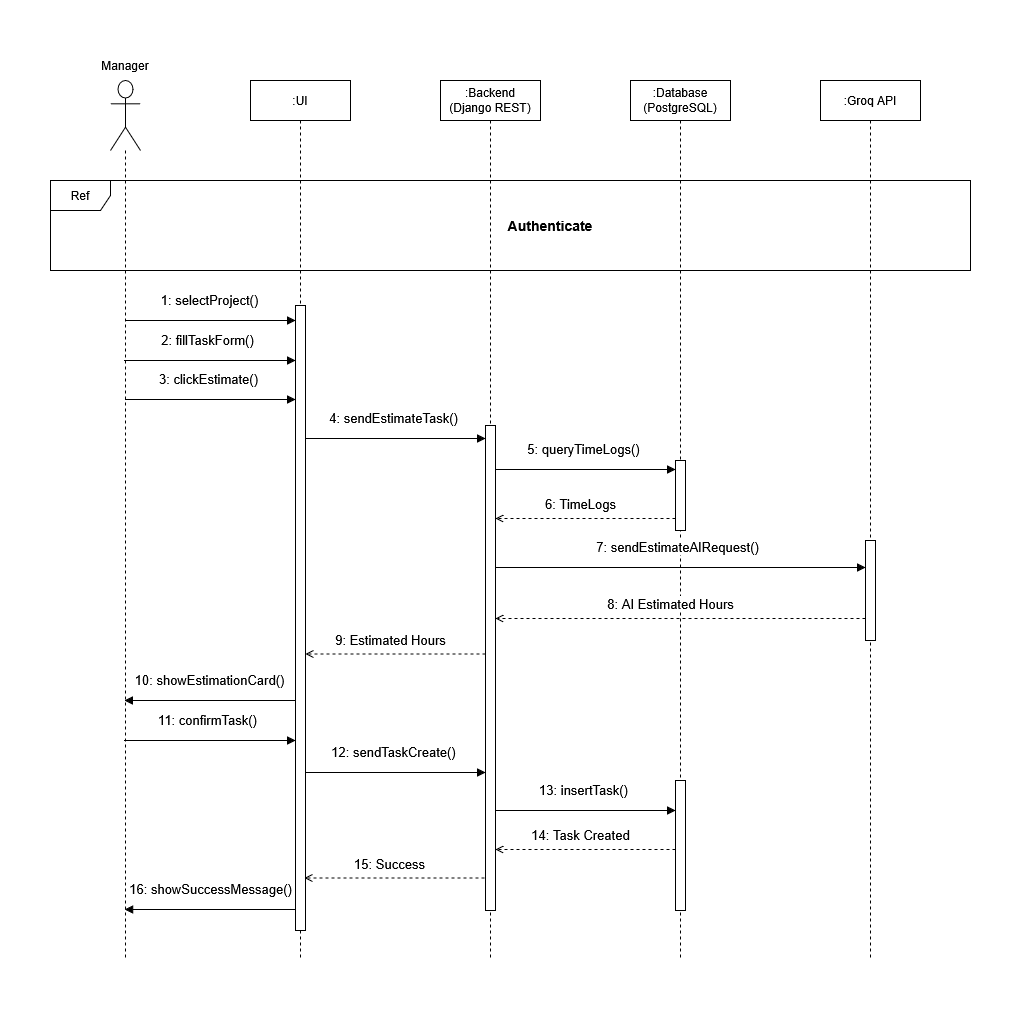

The diagram above was exported from draw.io. Its source (the exported page's mxGraphModel, read from the mxfile embedded in the PNG):
<mxGraphModel dx="1209" dy="820" grid="1" gridSize="10" guides="1" tooltips="1" connect="1" arrows="1" fold="1" page="1" pageScale="1" pageWidth="850" pageHeight="1100" math="0" shadow="0">
  <root>
    <mxCell id="0" />
    <mxCell id="1" parent="0" />
    <mxCell id="ZTU5_D3kvkVlSXUSLWz--1" parent="1" style="shape=umlLifeline;perimeter=lifelinePerimeter;whiteSpace=wrap;html=1;container=1;dropTarget=0;collapsible=0;recursiveResize=0;outlineConnect=0;portConstraint=eastwest;newEdgeStyle={&quot;curved&quot;:0,&quot;rounded&quot;:0};participant=umlActor;size=70;" value="" vertex="1">
      <mxGeometry height="880" width="30" x="540" y="160" as="geometry" />
    </mxCell>
    <mxCell id="ZTU5_D3kvkVlSXUSLWz--2" parent="1" style="shape=umlLifeline;perimeter=lifelinePerimeter;whiteSpace=wrap;html=1;container=1;dropTarget=0;collapsible=0;recursiveResize=0;outlineConnect=0;portConstraint=eastwest;newEdgeStyle={&quot;curved&quot;:0,&quot;rounded&quot;:0};" value=":UI" vertex="1">
      <mxGeometry height="880" width="100" x="680" y="160" as="geometry" />
    </mxCell>
    <mxCell id="ZTU5_D3kvkVlSXUSLWz--3" parent="ZTU5_D3kvkVlSXUSLWz--2" style="html=1;points=[[0,0,0,0,5],[0,1,0,0,-5],[1,0,0,0,5],[1,1,0,0,-5]];perimeter=orthogonalPerimeter;outlineConnect=0;targetShapes=umlLifeline;portConstraint=eastwest;newEdgeStyle={&quot;curved&quot;:0,&quot;rounded&quot;:0};" value="" vertex="1">
      <mxGeometry height="625" width="10" x="45" y="225" as="geometry" />
    </mxCell>
    <mxCell id="ZTU5_D3kvkVlSXUSLWz--4" parent="1" style="shape=umlLifeline;perimeter=lifelinePerimeter;whiteSpace=wrap;html=1;container=1;dropTarget=0;collapsible=0;recursiveResize=0;outlineConnect=0;portConstraint=eastwest;newEdgeStyle={&quot;curved&quot;:0,&quot;rounded&quot;:0};" value="&lt;div&gt;:Backend&lt;/div&gt;&lt;div&gt;(Django REST)&lt;/div&gt;" vertex="1">
      <mxGeometry height="880" width="100" x="870" y="160" as="geometry" />
    </mxCell>
    <mxCell id="ZTU5_D3kvkVlSXUSLWz--5" parent="ZTU5_D3kvkVlSXUSLWz--4" style="html=1;points=[[0,0,0,0,5],[0,1,0,0,-5],[1,0,0,0,5],[1,1,0,0,-5]];perimeter=orthogonalPerimeter;outlineConnect=0;targetShapes=umlLifeline;portConstraint=eastwest;newEdgeStyle={&quot;curved&quot;:0,&quot;rounded&quot;:0};" value="" vertex="1">
      <mxGeometry height="485" width="10" x="45" y="345" as="geometry" />
    </mxCell>
    <mxCell id="ZTU5_D3kvkVlSXUSLWz--6" parent="1" style="shape=umlLifeline;perimeter=lifelinePerimeter;whiteSpace=wrap;html=1;container=1;dropTarget=0;collapsible=0;recursiveResize=0;outlineConnect=0;portConstraint=eastwest;newEdgeStyle={&quot;curved&quot;:0,&quot;rounded&quot;:0};" value="&lt;div&gt;:Database&lt;/div&gt;&lt;div&gt;(PostgreSQL)&lt;/div&gt;" vertex="1">
      <mxGeometry height="880" width="100" x="1060" y="160" as="geometry" />
    </mxCell>
    <mxCell id="ZTU5_D3kvkVlSXUSLWz--7" parent="ZTU5_D3kvkVlSXUSLWz--6" style="html=1;points=[[0,0,0,0,5],[0,1,0,0,-5],[1,0,0,0,5],[1,1,0,0,-5]];perimeter=orthogonalPerimeter;outlineConnect=0;targetShapes=umlLifeline;portConstraint=eastwest;newEdgeStyle={&quot;curved&quot;:0,&quot;rounded&quot;:0};" value="" vertex="1">
      <mxGeometry height="70" width="10" x="45" y="380" as="geometry" />
    </mxCell>
    <mxCell id="BQcpWz-klrTWP0HkMFHl-12" parent="ZTU5_D3kvkVlSXUSLWz--6" style="html=1;points=[[0,0,0,0,5],[0,1,0,0,-5],[1,0,0,0,5],[1,1,0,0,-5]];perimeter=orthogonalPerimeter;outlineConnect=0;targetShapes=umlLifeline;portConstraint=eastwest;newEdgeStyle={&quot;curved&quot;:0,&quot;rounded&quot;:0};" value="" vertex="1">
      <mxGeometry height="130" width="10" x="45" y="700" as="geometry" />
    </mxCell>
    <mxCell id="ZTU5_D3kvkVlSXUSLWz--8" edge="1" parent="1" style="html=1;verticalAlign=bottom;endArrow=block;strokeWidth=1;fontSize=13;" value="4: sendEstimateTask()">
      <mxGeometry relative="1" x="-0.0176" y="10" as="geometry">
        <mxPoint as="offset" />
        <Array as="points">
          <mxPoint x="820" y="518" />
        </Array>
        <mxPoint x="735" y="518" as="sourcePoint" />
        <mxPoint x="915" y="518" as="targetPoint" />
      </mxGeometry>
    </mxCell>
    <mxCell id="ZTU5_D3kvkVlSXUSLWz--10" edge="1" parent="1" style="html=1;verticalAlign=bottom;endArrow=block;strokeWidth=1;fontSize=13;" value="5: queryTimeLogs()">
      <mxGeometry relative="1" x="-0.0196" y="10" as="geometry">
        <mxPoint as="offset" />
        <mxPoint x="925" y="549" as="sourcePoint" />
        <mxPoint x="1105" y="549" as="targetPoint" />
      </mxGeometry>
    </mxCell>
    <mxCell id="ZTU5_D3kvkVlSXUSLWz--11" parent="1" style="text;html=1;whiteSpace=wrap;strokeColor=none;fillColor=none;align=center;verticalAlign=middle;rounded=0;" value="Manager" vertex="1">
      <mxGeometry height="30" width="60" x="525" y="130" as="geometry" />
    </mxCell>
    <mxCell id="ZTU5_D3kvkVlSXUSLWz--13" parent="1" style="shape=umlFrame;whiteSpace=wrap;html=1;pointerEvents=0;" value="Ref" vertex="1">
      <mxGeometry height="90" width="920" x="480" y="260" as="geometry" />
    </mxCell>
    <mxCell id="ZTU5_D3kvkVlSXUSLWz--14" parent="1" style="text;html=1;whiteSpace=wrap;strokeColor=none;fillColor=none;align=center;verticalAlign=middle;rounded=0;fontStyle=1;fontSize=14;" value="Authenticate" vertex="1">
      <mxGeometry height="30" width="60" x="950" y="290" as="geometry" />
    </mxCell>
    <mxCell id="ZTU5_D3kvkVlSXUSLWz--15" edge="1" parent="1" style="html=1;verticalAlign=bottom;endArrow=block;strokeWidth=1;fontSize=13;" target="ZTU5_D3kvkVlSXUSLWz--3" value="1: selectProject()">
      <mxGeometry relative="1" x="-0.0148" y="10" as="geometry">
        <mxPoint as="offset" />
        <mxPoint x="554.5" y="400" as="sourcePoint" />
        <mxPoint x="710" y="400" as="targetPoint" />
      </mxGeometry>
    </mxCell>
    <mxCell id="-ja2uz4Qoz46M1s3IEUL-1" edge="1" parent="1" source="ZTU5_D3kvkVlSXUSLWz--1" style="html=1;verticalAlign=bottom;endArrow=block;strokeWidth=1;fontSize=13;" target="ZTU5_D3kvkVlSXUSLWz--3" value="2: fillTaskForm()">
      <mxGeometry relative="1" x="-0.0215" y="10" as="geometry">
        <mxPoint as="offset" />
        <Array as="points">
          <mxPoint x="600" y="440" />
        </Array>
        <mxPoint x="600" y="440" as="sourcePoint" />
        <mxPoint x="720" y="440" as="targetPoint" />
      </mxGeometry>
    </mxCell>
    <mxCell id="-ja2uz4Qoz46M1s3IEUL-2" edge="1" parent="1" style="html=1;verticalAlign=bottom;endArrow=block;strokeWidth=1;fontSize=13;" value="3: clickEstimate()">
      <mxGeometry relative="1" x="-0.0254" y="10" as="geometry">
        <mxPoint as="offset" />
        <Array as="points">
          <mxPoint x="655" y="479" />
        </Array>
        <mxPoint x="554.6666666666667" y="479" as="sourcePoint" />
        <mxPoint x="725" y="479" as="targetPoint" />
      </mxGeometry>
    </mxCell>
    <mxCell id="BQcpWz-klrTWP0HkMFHl-1" parent="1" style="shape=umlLifeline;perimeter=lifelinePerimeter;whiteSpace=wrap;html=1;container=1;dropTarget=0;collapsible=0;recursiveResize=0;outlineConnect=0;portConstraint=eastwest;newEdgeStyle={&quot;curved&quot;:0,&quot;rounded&quot;:0};align=center;" value="&lt;div align=&quot;center&quot;&gt;:Groq API&lt;/div&gt;" vertex="1">
      <mxGeometry height="880" width="100" x="1250" y="160" as="geometry" />
    </mxCell>
    <mxCell id="BQcpWz-klrTWP0HkMFHl-2" parent="BQcpWz-klrTWP0HkMFHl-1" style="html=1;points=[[0,0,0,0,5],[0,1,0,0,-5],[1,0,0,0,5],[1,1,0,0,-5]];perimeter=orthogonalPerimeter;outlineConnect=0;targetShapes=umlLifeline;portConstraint=eastwest;newEdgeStyle={&quot;curved&quot;:0,&quot;rounded&quot;:0};" value="" vertex="1">
      <mxGeometry height="100" width="10" x="45" y="460" as="geometry" />
    </mxCell>
    <mxCell id="BQcpWz-klrTWP0HkMFHl-3" edge="1" parent="1" source="ZTU5_D3kvkVlSXUSLWz--7" style="html=1;verticalAlign=bottom;endArrow=open;strokeWidth=1;fontSize=13;dashed=1;endFill=0;" value="6: TimeLogs">
      <mxGeometry relative="1" x="0.0556" y="-4" as="geometry">
        <mxPoint as="offset" />
        <mxPoint x="1109.5" y="598" as="sourcePoint" />
        <mxPoint x="925" y="598" as="targetPoint" />
      </mxGeometry>
    </mxCell>
    <mxCell id="BQcpWz-klrTWP0HkMFHl-4" edge="1" parent="1" style="html=1;verticalAlign=bottom;endArrow=block;strokeWidth=1;fontSize=13;" value="7: sendEstimateAIRequest()">
      <mxGeometry relative="1" x="-0.0176" y="10" as="geometry">
        <mxPoint as="offset" />
        <Array as="points">
          <mxPoint x="1055" y="647" />
        </Array>
        <mxPoint x="925" y="646.9999999999998" as="sourcePoint" />
        <mxPoint x="1295" y="646.9999999999998" as="targetPoint" />
      </mxGeometry>
    </mxCell>
    <mxCell id="BQcpWz-klrTWP0HkMFHl-5" edge="1" parent="1" style="html=1;verticalAlign=bottom;endArrow=open;strokeWidth=1;fontSize=13;dashed=1;endFill=0;" value="8: AI Estimated Hours">
      <mxGeometry relative="1" x="0.0556" y="-4" as="geometry">
        <mxPoint as="offset" />
        <mxPoint x="1295" y="697.9999999999998" as="sourcePoint" />
        <mxPoint x="925" y="697.9999999999998" as="targetPoint" />
      </mxGeometry>
    </mxCell>
    <mxCell id="BQcpWz-klrTWP0HkMFHl-7" edge="1" parent="1" style="html=1;verticalAlign=bottom;endArrow=open;strokeWidth=1;fontSize=13;dashed=1;endFill=0;" value="9: Estimated Hours">
      <mxGeometry relative="1" x="0.0556" y="-4" as="geometry">
        <mxPoint as="offset" />
        <mxPoint x="915" y="733.5000000000002" as="sourcePoint" />
        <mxPoint x="735" y="733.5000000000002" as="targetPoint" />
      </mxGeometry>
    </mxCell>
    <mxCell id="BQcpWz-klrTWP0HkMFHl-8" edge="1" parent="1" source="ZTU5_D3kvkVlSXUSLWz--3" style="html=1;verticalAlign=bottom;endArrow=block;strokeWidth=1;fontSize=13;" target="ZTU5_D3kvkVlSXUSLWz--1" value="10: showEstimationCard()">
      <mxGeometry relative="1" x="-0.0013" y="-10" as="geometry">
        <mxPoint as="offset" />
        <Array as="points">
          <mxPoint x="640.7499999999998" y="780.0000000000002" />
          <mxPoint x="580.7499999999998" y="780.0000000000002" />
        </Array>
        <mxPoint x="695.7499999999998" y="780" as="sourcePoint" />
        <mxPoint x="525" y="780" as="targetPoint" />
      </mxGeometry>
    </mxCell>
    <mxCell id="BQcpWz-klrTWP0HkMFHl-9" edge="1" parent="1" source="ZTU5_D3kvkVlSXUSLWz--1" style="html=1;verticalAlign=bottom;endArrow=block;strokeWidth=1;fontSize=13;" target="ZTU5_D3kvkVlSXUSLWz--3" value="11: confirmTask()">
      <mxGeometry relative="1" x="-0.0254" y="10" as="geometry">
        <mxPoint as="offset" />
        <Array as="points">
          <mxPoint x="710.3333333333333" y="820" />
        </Array>
        <mxPoint x="610" y="820" as="sourcePoint" />
        <mxPoint x="780.3333333333333" y="820" as="targetPoint" />
      </mxGeometry>
    </mxCell>
    <mxCell id="BQcpWz-klrTWP0HkMFHl-11" edge="1" parent="1" style="html=1;verticalAlign=bottom;endArrow=block;strokeWidth=1;fontSize=13;" value="12: sendTaskCreate()">
      <mxGeometry relative="1" x="-0.0254" y="10" as="geometry">
        <mxPoint as="offset" />
        <Array as="points">
          <mxPoint x="880.3333333333333" y="852" />
        </Array>
        <mxPoint x="735" y="852.0000000000002" as="sourcePoint" />
        <mxPoint x="915" y="852.0000000000002" as="targetPoint" />
      </mxGeometry>
    </mxCell>
    <mxCell id="BQcpWz-klrTWP0HkMFHl-14" edge="1" parent="1" source="ZTU5_D3kvkVlSXUSLWz--5" style="html=1;verticalAlign=bottom;endArrow=block;strokeWidth=1;fontSize=13;" target="BQcpWz-klrTWP0HkMFHl-12" value="13: insertTask()">
      <mxGeometry relative="1" x="-0.0254" y="10" as="geometry">
        <mxPoint as="offset" />
        <Array as="points">
          <mxPoint x="1050" y="890" />
        </Array>
        <mxPoint x="970" y="890.0000000000002" as="sourcePoint" />
        <mxPoint x="1150" y="890.0000000000002" as="targetPoint" />
      </mxGeometry>
    </mxCell>
    <mxCell id="BQcpWz-klrTWP0HkMFHl-15" edge="1" parent="1" style="html=1;verticalAlign=bottom;endArrow=open;strokeWidth=1;fontSize=13;dashed=1;endFill=0;" value="14: Task Created">
      <mxGeometry relative="1" x="0.0556" y="-4" as="geometry">
        <mxPoint as="offset" />
        <mxPoint x="1105" y="928.9999999999998" as="sourcePoint" />
        <mxPoint x="925" y="928.9999999999998" as="targetPoint" />
      </mxGeometry>
    </mxCell>
    <mxCell id="BQcpWz-klrTWP0HkMFHl-16" edge="1" parent="1" style="html=1;verticalAlign=bottom;endArrow=open;strokeWidth=1;fontSize=13;dashed=1;endFill=0;" value="15: Success">
      <mxGeometry relative="1" x="0.0556" y="-4" as="geometry">
        <mxPoint as="offset" />
        <mxPoint x="914" y="957.5000000000002" as="sourcePoint" />
        <mxPoint x="734" y="957.5000000000002" as="targetPoint" />
      </mxGeometry>
    </mxCell>
    <mxCell id="BQcpWz-klrTWP0HkMFHl-17" edge="1" parent="1" style="html=1;verticalAlign=bottom;endArrow=block;strokeWidth=1;fontSize=13;" value="16: showSuccessMessage()">
      <mxGeometry relative="1" x="-0.0013" y="-10" as="geometry">
        <mxPoint as="offset" />
        <Array as="points">
          <mxPoint x="626.7499999999998" y="989.0000000000002" />
          <mxPoint x="566.7499999999998" y="989.0000000000002" />
        </Array>
        <mxPoint x="725" y="989.0000000000002" as="sourcePoint" />
        <mxPoint x="554.2500000000002" y="989.0000000000002" as="targetPoint" />
      </mxGeometry>
    </mxCell>
  </root>
</mxGraphModel>